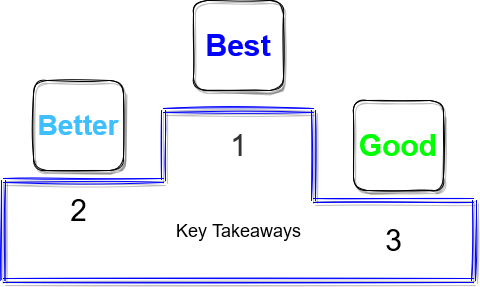

The diagram above was exported from draw.io. Its source (the exported page's mxGraphModel, read from the mxfile embedded in the PNG):
<mxGraphModel dx="1422" dy="772" grid="1" gridSize="10" guides="1" tooltips="1" connect="1" arrows="1" fold="1" page="1" pageScale="1" pageWidth="827" pageHeight="1169" math="0" shadow="0">
  <root>
    <mxCell id="0" />
    <mxCell id="1" parent="0" />
    <mxCell id="Bb9KknpX9I7hgq_1-fwv-1" value="&lt;font color=&quot;#00FF00&quot;&gt;&lt;span style=&quot;background-color: transparent&quot;&gt;&lt;font style=&quot;font-size: 30px&quot;&gt;&lt;b&gt;Good&lt;/b&gt;&lt;/font&gt;&lt;/span&gt;&lt;/font&gt;" style="whiteSpace=wrap;html=1;aspect=fixed;sketch=1;glass=0;shadow=1;rounded=1;labelBorderColor=none;" parent="1" vertex="1">
      <mxGeometry x="520" y="310" width="90" height="90" as="geometry" />
    </mxCell>
    <mxCell id="Bb9KknpX9I7hgq_1-fwv-2" value="&lt;b&gt;&lt;font style=&quot;font-size: 30px&quot; color=&quot;#0000FF&quot;&gt;&lt;font style=&quot;font-size: 30px&quot;&gt;Best&lt;/font&gt;&lt;br&gt;&lt;/font&gt;&lt;/b&gt;" style="whiteSpace=wrap;html=1;aspect=fixed;rounded=1;shadow=1;sketch=1;" parent="1" vertex="1">
      <mxGeometry x="360" y="210" width="90" height="90" as="geometry" />
    </mxCell>
    <mxCell id="Bb9KknpX9I7hgq_1-fwv-3" value="&lt;b&gt;&lt;font style=&quot;font-size: 28px&quot;&gt;&lt;font style=&quot;font-size: 28px&quot;&gt;Better&lt;/font&gt;&lt;/font&gt;&lt;/b&gt;" style="whiteSpace=wrap;html=1;aspect=fixed;rounded=1;shadow=1;sketch=1;align=center;labelPosition=center;verticalLabelPosition=middle;verticalAlign=middle;labelBackgroundColor=none;fontColor=#3FBFFF;" parent="1" vertex="1">
      <mxGeometry x="200" y="290" width="90" height="90" as="geometry" />
    </mxCell>
    <mxCell id="Bb9KknpX9I7hgq_1-fwv-4" value="" style="shape=link;html=1;rounded=1;sketch=1;shadow=1;strokeColor=#0000FF;" parent="1" edge="1">
      <mxGeometry width="100" relative="1" as="geometry">
        <mxPoint x="170" y="490" as="sourcePoint" />
        <mxPoint x="640" y="490" as="targetPoint" />
      </mxGeometry>
    </mxCell>
    <mxCell id="Bb9KknpX9I7hgq_1-fwv-5" value="" style="shape=link;html=1;rounded=1;sketch=1;shadow=1;strokeColor=#0000FF;" parent="1" edge="1">
      <mxGeometry width="100" relative="1" as="geometry">
        <mxPoint x="169.5" y="490" as="sourcePoint" />
        <mxPoint x="170" y="390" as="targetPoint" />
      </mxGeometry>
    </mxCell>
    <mxCell id="Bb9KknpX9I7hgq_1-fwv-6" value="" style="shape=link;html=1;rounded=1;sketch=1;shadow=1;strokeColor=#0000FF;" parent="1" edge="1">
      <mxGeometry width="100" relative="1" as="geometry">
        <mxPoint x="640" y="490" as="sourcePoint" />
        <mxPoint x="641" y="410" as="targetPoint" />
      </mxGeometry>
    </mxCell>
    <mxCell id="Bb9KknpX9I7hgq_1-fwv-7" value="" style="shape=link;html=1;rounded=1;sketch=1;shadow=1;strokeColor=#0000FF;" parent="1" edge="1">
      <mxGeometry width="100" relative="1" as="geometry">
        <mxPoint x="480" y="410" as="sourcePoint" />
        <mxPoint x="640" y="410" as="targetPoint" />
      </mxGeometry>
    </mxCell>
    <mxCell id="Bb9KknpX9I7hgq_1-fwv-8" value="" style="shape=link;html=1;rounded=1;sketch=1;shadow=1;strokeColor=#0000FF;" parent="1" edge="1">
      <mxGeometry width="100" relative="1" as="geometry">
        <mxPoint x="330" y="320" as="sourcePoint" />
        <mxPoint x="480" y="320" as="targetPoint" />
      </mxGeometry>
    </mxCell>
    <mxCell id="Bb9KknpX9I7hgq_1-fwv-9" value="" style="shape=link;html=1;rounded=1;fillColor=#dae8fc;strokeColor=#0000FF;sketch=1;shadow=1;" parent="1" edge="1">
      <mxGeometry width="100" relative="1" as="geometry">
        <mxPoint x="170" y="390" as="sourcePoint" />
        <mxPoint x="330" y="390" as="targetPoint" />
      </mxGeometry>
    </mxCell>
    <mxCell id="Bb9KknpX9I7hgq_1-fwv-10" value="" style="shape=link;html=1;rounded=1;sketch=1;shadow=1;strokeColor=#0000FF;" parent="1" edge="1">
      <mxGeometry width="100" relative="1" as="geometry">
        <mxPoint x="480" y="410" as="sourcePoint" />
        <mxPoint x="480" y="320" as="targetPoint" />
      </mxGeometry>
    </mxCell>
    <mxCell id="Bb9KknpX9I7hgq_1-fwv-11" value="" style="shape=link;html=1;rounded=1;sketch=1;shadow=1;strokeColor=#0000FF;" parent="1" edge="1">
      <mxGeometry width="100" relative="1" as="geometry">
        <mxPoint x="330" y="320" as="sourcePoint" />
        <mxPoint x="330" y="390" as="targetPoint" />
      </mxGeometry>
    </mxCell>
    <mxCell id="Bb9KknpX9I7hgq_1-fwv-12" value="3" style="text;html=1;align=center;verticalAlign=middle;resizable=0;points=[];autosize=1;strokeColor=none;fillColor=none;fontSize=30;fontColor=default;sketch=1;shadow=0;" parent="1" vertex="1">
      <mxGeometry x="545" y="430" width="30" height="40" as="geometry" />
    </mxCell>
    <mxCell id="Bb9KknpX9I7hgq_1-fwv-13" value="&lt;font color=&quot;#333333&quot;&gt;1&lt;/font&gt;" style="text;html=1;align=center;verticalAlign=middle;resizable=0;points=[];autosize=1;strokeColor=none;fillColor=none;fontSize=30;fontColor=#00FF00;sketch=1;" parent="1" vertex="1">
      <mxGeometry x="390" y="335" width="30" height="40" as="geometry" />
    </mxCell>
    <mxCell id="Bb9KknpX9I7hgq_1-fwv-14" value="2" style="text;html=1;align=center;verticalAlign=middle;resizable=0;points=[];autosize=1;strokeColor=none;fillColor=none;fontSize=30;fontColor=default;sketch=1;" parent="1" vertex="1">
      <mxGeometry x="230" y="400" width="30" height="40" as="geometry" />
    </mxCell>
    <mxCell id="RpwWLOmSWJfdOfTNwfCY-1" value="&lt;h2&gt;&lt;span style=&quot;font-weight: normal&quot;&gt;Key Takeaways&lt;/span&gt;&lt;/h2&gt;" style="text;html=1;align=center;verticalAlign=middle;resizable=0;points=[];autosize=1;strokeColor=none;fillColor=none;" vertex="1" parent="1">
      <mxGeometry x="335" y="415" width="140" height="50" as="geometry" />
    </mxCell>
  </root>
</mxGraphModel>